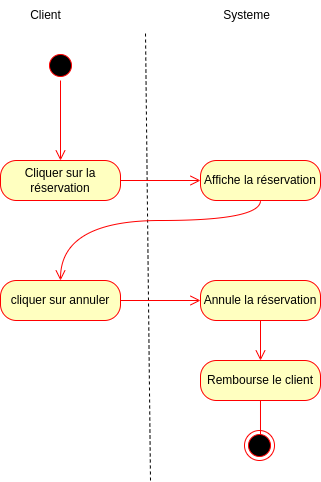

The diagram above was exported from draw.io. Its source (the exported page's mxGraphModel, read from the mxfile embedded in the PNG):
<mxGraphModel dx="2074" dy="1172" grid="1" gridSize="10" guides="1" tooltips="1" connect="1" arrows="1" fold="1" page="0" pageScale="1" pageWidth="827" pageHeight="1169" math="0" shadow="0">
  <root>
    <mxCell id="0" />
    <mxCell id="1" parent="0" />
    <mxCell id="ynSy8HmqdzsKNKT_Q5LC-1" value="" style="ellipse;html=1;shape=startState;fillColor=#000000;strokeColor=#ff0000;" vertex="1" parent="1">
      <mxGeometry x="-95" y="-150" width="30" height="30" as="geometry" />
    </mxCell>
    <mxCell id="ynSy8HmqdzsKNKT_Q5LC-2" value="" style="edgeStyle=orthogonalEdgeStyle;html=1;verticalAlign=bottom;endArrow=open;endSize=8;strokeColor=#ff0000;rounded=0;fontSize=12;curved=1;" edge="1" source="ynSy8HmqdzsKNKT_Q5LC-1" parent="1" target="4tCyk4jEuHnHoeD83KDE-4">
      <mxGeometry relative="1" as="geometry">
        <mxPoint x="-105" y="-60" as="targetPoint" />
      </mxGeometry>
    </mxCell>
    <mxCell id="4tCyk4jEuHnHoeD83KDE-1" value="Client" style="text;html=1;align=center;verticalAlign=middle;resizable=0;points=[];autosize=1;strokeColor=none;fillColor=none;" vertex="1" parent="1">
      <mxGeometry x="-120" y="-200" width="50" height="30" as="geometry" />
    </mxCell>
    <mxCell id="4tCyk4jEuHnHoeD83KDE-2" value="Systeme" style="text;html=1;align=center;verticalAlign=middle;resizable=0;points=[];autosize=1;strokeColor=none;fillColor=none;" vertex="1" parent="1">
      <mxGeometry x="71" y="-200" width="70" height="30" as="geometry" />
    </mxCell>
    <mxCell id="4tCyk4jEuHnHoeD83KDE-3" value="" style="endArrow=none;dashed=1;html=1;rounded=0;" edge="1" parent="1">
      <mxGeometry width="50" height="50" relative="1" as="geometry">
        <mxPoint x="10" y="280" as="sourcePoint" />
        <mxPoint x="5" y="-168" as="targetPoint" />
      </mxGeometry>
    </mxCell>
    <mxCell id="4tCyk4jEuHnHoeD83KDE-4" value="Cliquer sur la réservation" style="rounded=1;whiteSpace=wrap;html=1;arcSize=40;fontColor=#000000;fillColor=#ffffc0;strokeColor=#ff0000;" vertex="1" parent="1">
      <mxGeometry x="-140" y="-40" width="120" height="40" as="geometry" />
    </mxCell>
    <mxCell id="4tCyk4jEuHnHoeD83KDE-5" value="" style="edgeStyle=orthogonalEdgeStyle;html=1;verticalAlign=bottom;endArrow=open;endSize=8;strokeColor=#ff0000;rounded=0;fontSize=12;curved=1;" edge="1" source="4tCyk4jEuHnHoeD83KDE-4" parent="1" target="4tCyk4jEuHnHoeD83KDE-6">
      <mxGeometry relative="1" as="geometry">
        <mxPoint x="-80" y="60" as="targetPoint" />
      </mxGeometry>
    </mxCell>
    <mxCell id="4tCyk4jEuHnHoeD83KDE-6" value="Affiche la réservation" style="rounded=1;whiteSpace=wrap;html=1;arcSize=40;fontColor=#000000;fillColor=#ffffc0;strokeColor=#ff0000;" vertex="1" parent="1">
      <mxGeometry x="60" y="-40" width="120" height="40" as="geometry" />
    </mxCell>
    <mxCell id="4tCyk4jEuHnHoeD83KDE-7" value="" style="edgeStyle=orthogonalEdgeStyle;html=1;verticalAlign=bottom;endArrow=open;endSize=8;strokeColor=#ff0000;rounded=0;fontSize=12;curved=1;" edge="1" source="4tCyk4jEuHnHoeD83KDE-6" parent="1" target="4tCyk4jEuHnHoeD83KDE-8">
      <mxGeometry relative="1" as="geometry">
        <mxPoint x="120" y="60" as="targetPoint" />
        <Array as="points">
          <mxPoint x="120" y="20" />
          <mxPoint x="-80" y="20" />
        </Array>
      </mxGeometry>
    </mxCell>
    <mxCell id="4tCyk4jEuHnHoeD83KDE-8" value="cliquer sur annuler" style="rounded=1;whiteSpace=wrap;html=1;arcSize=40;fontColor=#000000;fillColor=#ffffc0;strokeColor=#ff0000;" vertex="1" parent="1">
      <mxGeometry x="-140" y="80" width="120" height="40" as="geometry" />
    </mxCell>
    <mxCell id="4tCyk4jEuHnHoeD83KDE-9" value="" style="edgeStyle=orthogonalEdgeStyle;html=1;verticalAlign=bottom;endArrow=open;endSize=8;strokeColor=#ff0000;rounded=0;fontSize=12;curved=1;" edge="1" source="4tCyk4jEuHnHoeD83KDE-8" parent="1" target="4tCyk4jEuHnHoeD83KDE-10">
      <mxGeometry relative="1" as="geometry">
        <mxPoint x="-80" y="140" as="targetPoint" />
      </mxGeometry>
    </mxCell>
    <mxCell id="4tCyk4jEuHnHoeD83KDE-10" value="Annule la réservation" style="rounded=1;whiteSpace=wrap;html=1;arcSize=40;fontColor=#000000;fillColor=#ffffc0;strokeColor=#ff0000;" vertex="1" parent="1">
      <mxGeometry x="60" y="80" width="120" height="40" as="geometry" />
    </mxCell>
    <mxCell id="4tCyk4jEuHnHoeD83KDE-11" value="" style="edgeStyle=orthogonalEdgeStyle;html=1;verticalAlign=bottom;endArrow=open;endSize=8;strokeColor=#ff0000;rounded=0;fontSize=12;curved=1;" edge="1" source="4tCyk4jEuHnHoeD83KDE-10" parent="1" target="4tCyk4jEuHnHoeD83KDE-12">
      <mxGeometry relative="1" as="geometry">
        <mxPoint x="120" y="180" as="targetPoint" />
      </mxGeometry>
    </mxCell>
    <mxCell id="4tCyk4jEuHnHoeD83KDE-12" value="Rembourse le client" style="rounded=1;whiteSpace=wrap;html=1;arcSize=40;fontColor=#000000;fillColor=#ffffc0;strokeColor=#ff0000;" vertex="1" parent="1">
      <mxGeometry x="60" y="160" width="120" height="40" as="geometry" />
    </mxCell>
    <mxCell id="4tCyk4jEuHnHoeD83KDE-13" value="" style="edgeStyle=orthogonalEdgeStyle;html=1;verticalAlign=bottom;endArrow=open;endSize=8;strokeColor=#ff0000;rounded=0;fontSize=12;curved=1;entryX=0.533;entryY=0.767;entryDx=0;entryDy=0;entryPerimeter=0;" edge="1" source="4tCyk4jEuHnHoeD83KDE-12" parent="1" target="4tCyk4jEuHnHoeD83KDE-14">
      <mxGeometry relative="1" as="geometry">
        <mxPoint x="120" y="300" as="targetPoint" />
      </mxGeometry>
    </mxCell>
    <mxCell id="4tCyk4jEuHnHoeD83KDE-14" value="" style="ellipse;html=1;shape=endState;fillColor=#000000;strokeColor=#ff0000;" vertex="1" parent="1">
      <mxGeometry x="104" y="230" width="30" height="30" as="geometry" />
    </mxCell>
  </root>
</mxGraphModel>